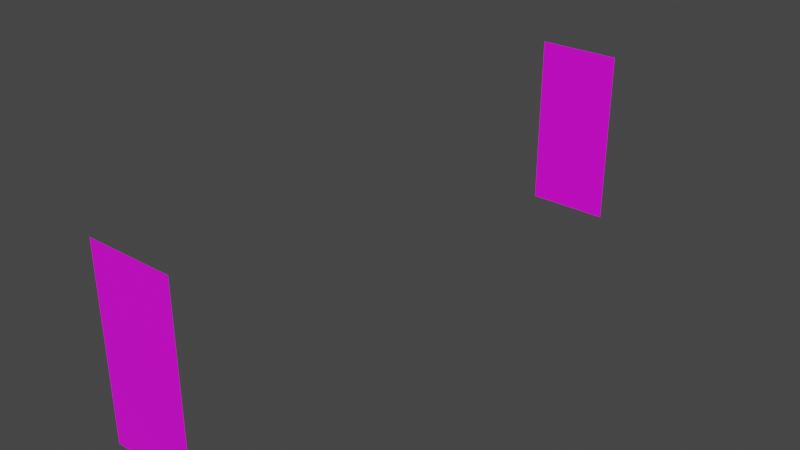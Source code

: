 # Source: ventanal_sup.blend  (saved by Blender 2.93.20; exported with 4.5.12 LTS)
import bpy
from mathutils import Matrix  # noqa: F401  (used for matrix-valued properties, if any)

bpy.ops.wm.read_factory_settings(use_empty=True)
scene = bpy.context.scene
scene.name = 'Scene'

# ---- collections
col_collection_2 = bpy.data.collections.new('Collection 2'); scene.collection.children.link(col_collection_2)

# ---- images (referenced by path relative to the original .blend; pixels are not part of the script)
import os
ASSET_DIR = os.environ.get("B2B_ASSET_DIR", "")  # directory of the original .blend (textures are referenced by path, not embedded)
HERE = os.path.dirname(os.path.abspath(__file__))  # packed textures are extracted next to this script under _unpacked/

def load_image(name, relpath, width, height, colorspace="sRGB"):
    """Load a texture the original file referenced (path relative to the .blend, or extracted next to this script)."""
    p = next((c for c in (os.path.join(HERE, relpath), os.path.join(ASSET_DIR, relpath)) if relpath and os.path.exists(c)), "")
    if p:
        img = bpy.data.images.load(p, check_existing=True)
        img.name = name
    else:  # same state as the original file: an image datablock whose file is absent (Cycles renders it pink)
        img = bpy.data.images.new(name, width, height)
        img.source = "FILE"
        img.filepath = "//" + (relpath or name)
    img.colorspace_settings.name = colorspace
    return img
img_window_yellow_png = load_image('window_yellow.png', 'window_yellow.png', 1024, 1024, 'sRGB')
img_window_png = load_image('Window.png', 'Window.png', 1024, 1024, 'sRGB')

# ---- materials (node trees are filled in below, after node groups)
mat_amarillo = bpy.data.materials.new('amarillo')
mat_amarillo.use_transparent_shadow = False
mat_cristal = bpy.data.materials.new('cristal')
mat_cristal.use_transparent_shadow = False

# ---- material node trees
mat_amarillo.use_nodes = True; mat_amarillo.node_tree.nodes.clear()
_N = mat_amarillo.node_tree.nodes; _L = mat_amarillo.node_tree.links
n0 = _N.new('ShaderNodeBsdfPrincipled'); n0.name = 'Principled BSDF'; n0.location = (10, 300)
n0.distribution = 'GGX'
n0.subsurface_method = 'BURLEY'
n0.inputs[3].default_value = 1.45
n0.inputs[27].default_value = (0.0, 0.0, 0.0, 1.0)
n0.inputs[28].default_value = 1.0
n1 = _N.new('ShaderNodeOutputMaterial'); n1.name = 'Material Output'; n1.location = (300, 300)
n2 = _N.new('ShaderNodeTexImage'); n2.name = 'Image Texture'; n2.location = (-280, 280)
n2.image = img_window_yellow_png
_L.new(n0.outputs[0], n1.inputs[0])
_L.new(n2.outputs[0], n0.inputs[0])
n1.is_active_output = True
mat_cristal.use_nodes = True; mat_cristal.node_tree.nodes.clear()
_N = mat_cristal.node_tree.nodes; _L = mat_cristal.node_tree.links
n0 = _N.new('ShaderNodeBsdfPrincipled'); n0.name = 'Principled BSDF'; n0.location = (10, 300)
n0.distribution = 'GGX'
n0.subsurface_method = 'BURLEY'
n0.inputs[3].default_value = 1.45
n0.inputs[27].default_value = (0.0, 0.0, 0.0, 1.0)
n0.inputs[28].default_value = 1.0
n1 = _N.new('ShaderNodeOutputMaterial'); n1.name = 'Material Output'; n1.location = (300, 300)
n2 = _N.new('ShaderNodeTexImage'); n2.name = 'Image Texture'; n2.location = (-280, 280)
n2.image = img_window_png
_L.new(n0.outputs[0], n1.inputs[0])
_L.new(n2.outputs[0], n0.inputs[0])
n1.is_active_output = True

# ---- world
world_world = bpy.data.worlds.new('World'); scene.world = world_world
world_world.use_nodes = True; world_world.node_tree.nodes.clear()
_N = world_world.node_tree.nodes; _L = world_world.node_tree.links
n0 = _N.new('ShaderNodeOutputWorld'); n0.name = 'World Output'; n0.location = (300, 300)
n1 = _N.new('ShaderNodeBackground'); n1.name = 'Background'; n1.location = (10, 300)
n1.inputs[0].default_value = (0.05088, 0.05088, 0.05088, 1.0)
_L.new(n1.outputs[0], n0.inputs[0])
n0.is_active_output = True
world_world.color = (0.05088, 0.05088, 0.05088)
world_world.use_sun_shadow = False
world_world.sun_shadow_jitter_overblur = 0.0

# ---- meshes
me_plano_001 = bpy.data.meshes.new('Plano.001')
me_plano_001.from_pydata([(1.85, -12.33, 5.0), (0.6817, -12.33, 5.0), (0.6817, -12.33, 2.5), (1.85, -12.33, 2.5)], [], [(1, 3, 0), (1, 2, 3)])
_uv = me_plano_001.uv_layers.new(name='MapaUV')
_uv.uv.foreach_set('vector', [0.1516, 1.0, 0.2578, 2.212e-08, 0.2578, 1.0, 0.1516, 1.0, 0.1516, 2.528e-08, 0.2578, 2.212e-08])
me_plano_001.materials.append(mat_amarillo)
me_plano_001.use_remesh_fix_poles = True
me_plano_001.use_remesh_preserve_attributes = False
me_plano_001.update()
me_plano_013 = bpy.data.meshes.new('Plano.013')
me_plano_013.from_pydata([(1.85, -4.333, 2.5), (0.6831, -4.333, 2.5), (0.6831, -4.333, 5.0), (1.85, -4.333, 5.0)], [], [(2, 0, 1), (2, 3, 0)])
_uv = me_plano_013.uv_layers.new(name='MapaUV')
_uv.uv.foreach_set('vector', [1.0, 0.1517, 0.0, 0.2579, 0.0, 0.1517, 1.0, 0.1517, 1.0, 0.2579, 0.0, 0.2579])
me_plano_013.materials.append(mat_cristal)
me_plano_013.use_remesh_fix_poles = True
me_plano_013.use_remesh_preserve_attributes = False
me_plano_013.update()

# ---- objects
ob_2planta_paredes_005 = bpy.data.objects.new('2planta_paredes.005', me_plano_001)
ob_2planta_paredes_008 = bpy.data.objects.new('2planta_paredes.008', me_plano_013)

# ---- transforms, parenting, visibility, modifiers, constraints
ob_2planta_paredes_005.location = (0.0, 0.0, 0.0)
ob_2planta_paredes_008.location = (0.0, 0.0, 0.0)

# ---- collection membership
col_collection_2.objects.link(ob_2planta_paredes_005)
col_collection_2.objects.link(ob_2planta_paredes_008)

# ---- scene / render settings (as saved in the file)
scene.frame_start = 1; scene.frame_end = 250; scene.frame_set(179)
scene.render.engine = 'BLENDER_EEVEE_NEXT'
scene.cycles.use_denoising = False
scene.cycles.samples = 128
scene.cycles.sampling_pattern = 'TABULATED_SOBOL'
scene.cycles.use_adaptive_sampling = False
scene.cycles.use_light_tree = False
scene.view_settings.view_transform = 'Filmic'
bpy.context.view_layer.update()

# ---- added for rendering (the .blend has no active camera and no usable light): camera, sun
cam_auto = bpy.data.cameras.new('AutoCamera')
cam_auto.lens = 50.0
cam_auto.sensor_width = 36.0
cam_auto.clip_end = 1000.0
ob_auto_camera = bpy.data.objects.new('AutoCamera', cam_auto)
scene.collection.objects.link(ob_auto_camera)
ob_auto_camera.location = (9.09551, -17.7281, 10.0137)
ob_auto_camera.rotation_euler = (1.09748, -7.21219e-08, 0.694738)
scene.camera = ob_auto_camera
light_auto_sun = bpy.data.lights.new('AutoSun', 'SUN')
light_auto_sun.energy = 3.0
light_auto_sun.angle = 0.0523599
ob_auto_sun = bpy.data.objects.new('AutoSun', light_auto_sun)
scene.collection.objects.link(ob_auto_sun)
ob_auto_sun.rotation_euler = (0.872665, 0.174533, 0.523599)
bpy.context.view_layer.update()

